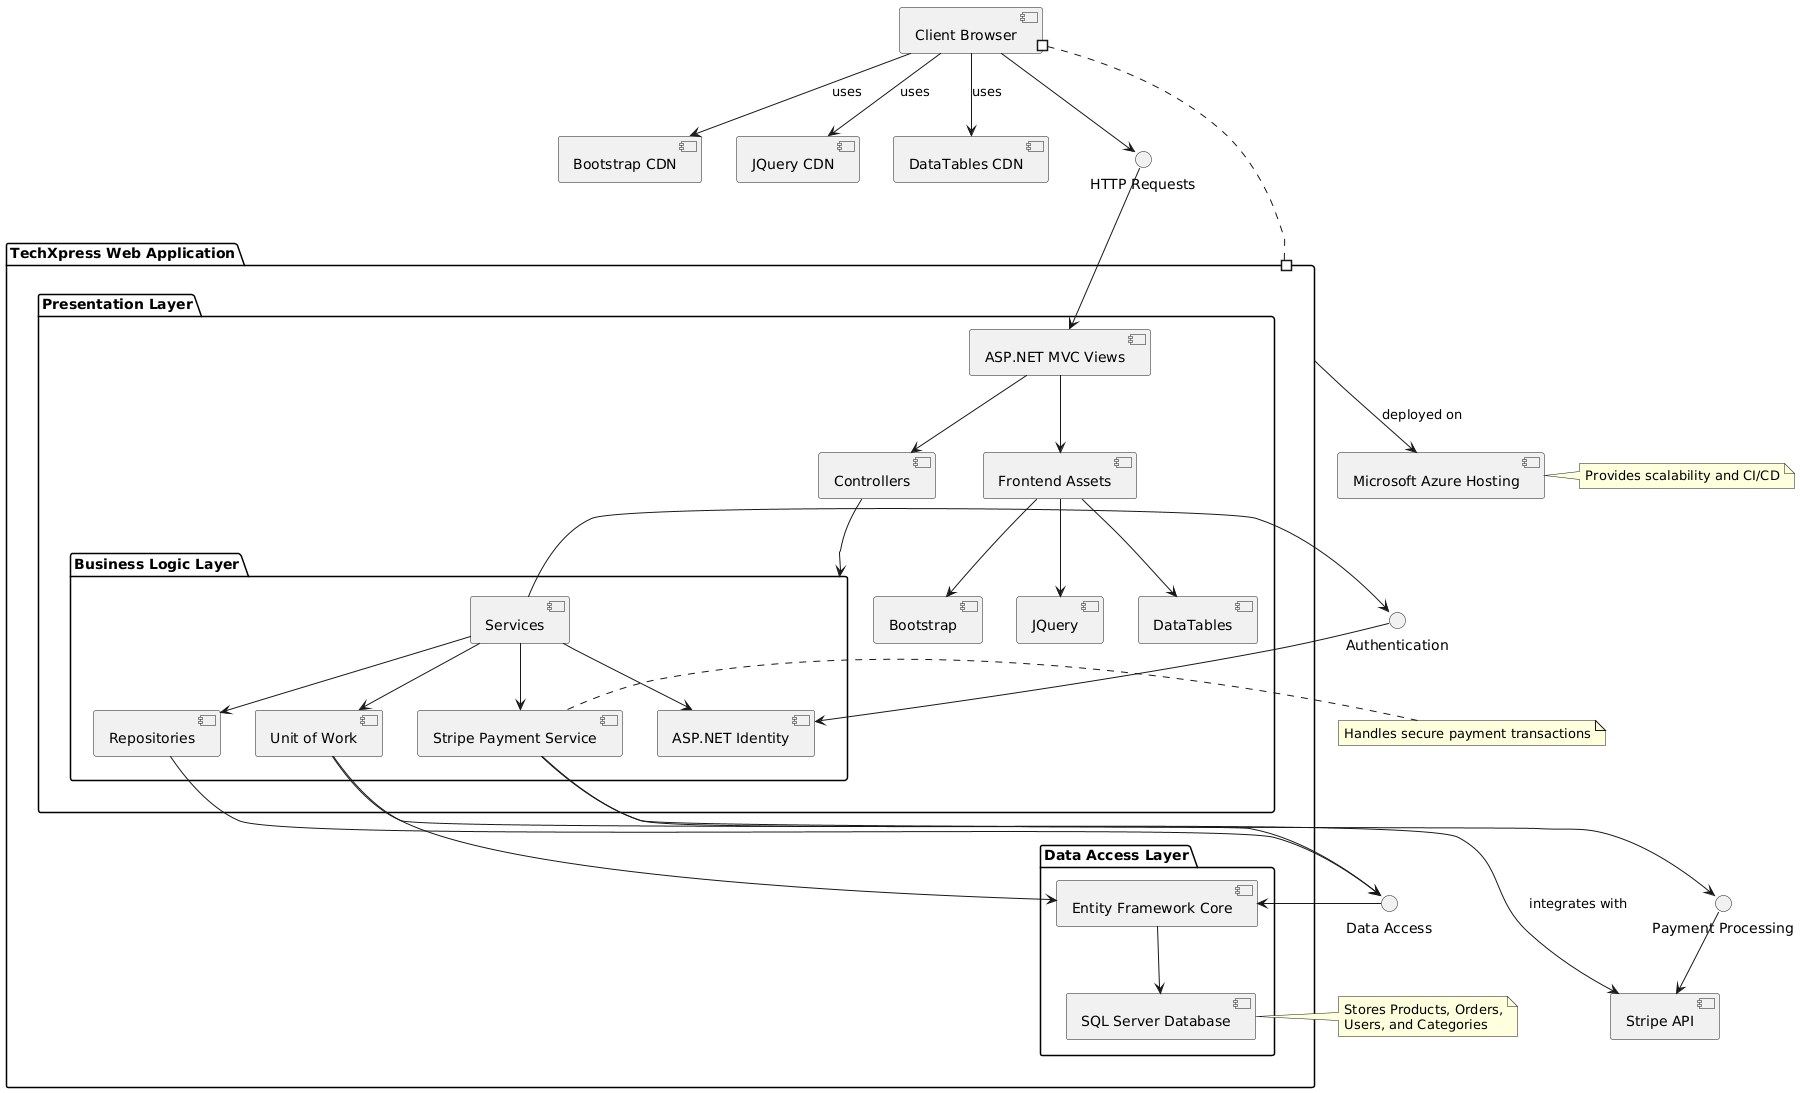

The diagram above was rendered by PlantUML. Its source (embedded in the PNG):
@startuml
' مكونات النظام الرئيسية
[Client Browser] #..# [TechXpress Web Application]

package "TechXpress Web Application" {
  package "Presentation Layer" {
    [ASP.NET MVC Views] --> [Controllers]
    [Controllers] --> [Business Logic Layer]
    [ASP.NET MVC Views] --> [Frontend Assets]
    [Frontend Assets] --> [Bootstrap]
    [Frontend Assets] --> [JQuery]
    [Frontend Assets] --> [DataTables]
  }
  
  package "Business Logic Layer" {
    [Services] --> [Repositories]
    [Services] --> [Unit of Work]
    [Services] --> [ASP.NET Identity]
    [Services] --> [Stripe Payment Service]
  }
  
  package "Data Access Layer" {
    [Repositories]
    [Unit of Work] --> [Entity Framework Core]
    [Entity Framework Core] --> [SQL Server Database]
  }
}

' الاستضافة والخدمات الخارجية
[TechXpress Web Application] --> [Microsoft Azure Hosting] : deployed on
[Stripe Payment Service] --> [Stripe API] : integrates with
[Client Browser] --> [Bootstrap CDN] : uses
[Client Browser] --> [JQuery CDN] : uses
[Client Browser] --> [DataTables CDN] : uses

' واجهات التفاعل
interface "HTTP Requests" as HTTP
[Client Browser] --> HTTP
HTTP --> [ASP.NET MVC Views]

interface "Data Access" as DA
[Repositories] --> DA
[Unit of Work] --> DA
DA --> [Entity Framework Core]

interface "Payment Processing" as PP
[Stripe Payment Service] --> PP
PP --> [Stripe API]

interface "Authentication" as Auth
[Services] --> Auth
Auth --> [ASP.NET Identity]

' ملاحظات
note right of [SQL Server Database]
  Stores Products, Orders,
  Users, and Categories
end note

note right of [Microsoft Azure Hosting]
  Provides scalability and CI/CD
end note

note right of [Stripe Payment Service]
  Handles secure payment transactions
end note
@enduml